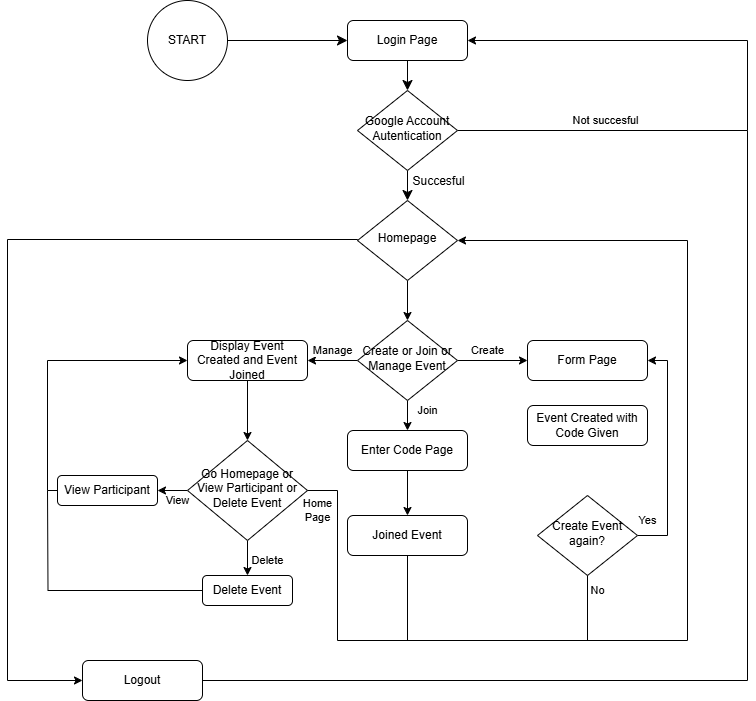

The diagram above was exported from draw.io. Its source (the exported page's mxGraphModel, read from the mxfile embedded in the PNG):
<mxGraphModel dx="1042" dy="565" grid="1" gridSize="10" guides="1" tooltips="1" connect="1" arrows="1" fold="1" page="1" pageScale="1" pageWidth="827" pageHeight="1169" math="0" shadow="0">
  <root>
    <mxCell id="WIyWlLk6GJQsqaUBKTNV-0" />
    <mxCell id="WIyWlLk6GJQsqaUBKTNV-1" parent="WIyWlLk6GJQsqaUBKTNV-0" />
    <mxCell id="8Awp4kjo9YNwcCIVO_AC-12" value="" style="edgeStyle=none;curved=1;rounded=0;orthogonalLoop=1;jettySize=auto;html=1;fontSize=12;startSize=8;endSize=8;" parent="WIyWlLk6GJQsqaUBKTNV-1" source="WIyWlLk6GJQsqaUBKTNV-3" target="WIyWlLk6GJQsqaUBKTNV-6" edge="1">
      <mxGeometry relative="1" as="geometry" />
    </mxCell>
    <mxCell id="WIyWlLk6GJQsqaUBKTNV-3" value="Login Page" style="rounded=1;whiteSpace=wrap;html=1;fontSize=12;glass=0;strokeWidth=1;shadow=0;" parent="WIyWlLk6GJQsqaUBKTNV-1" vertex="1">
      <mxGeometry x="380" y="340" width="120" height="40" as="geometry" />
    </mxCell>
    <mxCell id="8Awp4kjo9YNwcCIVO_AC-13" value="" style="edgeStyle=none;curved=1;rounded=0;orthogonalLoop=1;jettySize=auto;html=1;fontSize=12;startSize=8;endSize=8;entryX=0.5;entryY=0;entryDx=0;entryDy=0;" parent="WIyWlLk6GJQsqaUBKTNV-1" source="WIyWlLk6GJQsqaUBKTNV-6" target="qm-kfoxVOGbkGRoXNve2-0" edge="1">
      <mxGeometry relative="1" as="geometry">
        <mxPoint x="604" y="450" as="targetPoint" />
      </mxGeometry>
    </mxCell>
    <mxCell id="8Awp4kjo9YNwcCIVO_AC-35" value="Succesful" style="edgeLabel;html=1;align=center;verticalAlign=middle;resizable=0;points=[];fontSize=12;" parent="8Awp4kjo9YNwcCIVO_AC-13" vertex="1" connectable="0">
      <mxGeometry x="-0.3714" relative="1" as="geometry">
        <mxPoint x="30" y="1" as="offset" />
      </mxGeometry>
    </mxCell>
    <mxCell id="XNfMu-6W_G_d0R1fe7uO-0" value="Not succesful" style="edgeStyle=orthogonalEdgeStyle;rounded=0;orthogonalLoop=1;jettySize=auto;html=1;exitX=1;exitY=0.5;exitDx=0;exitDy=0;entryX=1;entryY=0.5;entryDx=0;entryDy=0;" edge="1" parent="WIyWlLk6GJQsqaUBKTNV-1" source="WIyWlLk6GJQsqaUBKTNV-6" target="WIyWlLk6GJQsqaUBKTNV-3">
      <mxGeometry x="-0.5526" y="10" relative="1" as="geometry">
        <Array as="points">
          <mxPoint x="780" y="450" />
          <mxPoint x="780" y="360" />
        </Array>
        <mxPoint as="offset" />
      </mxGeometry>
    </mxCell>
    <mxCell id="WIyWlLk6GJQsqaUBKTNV-6" value="Google Account Autentication" style="rhombus;whiteSpace=wrap;html=1;shadow=0;fontFamily=Helvetica;fontSize=12;align=center;strokeWidth=1;spacing=6;spacingTop=-4;" parent="WIyWlLk6GJQsqaUBKTNV-1" vertex="1">
      <mxGeometry x="390" y="410" width="100" height="80" as="geometry" />
    </mxCell>
    <mxCell id="XNfMu-6W_G_d0R1fe7uO-47" value="Join" style="edgeStyle=orthogonalEdgeStyle;rounded=0;orthogonalLoop=1;jettySize=auto;html=1;exitX=0.5;exitY=1;exitDx=0;exitDy=0;entryX=0.5;entryY=0;entryDx=0;entryDy=0;" edge="1" parent="WIyWlLk6GJQsqaUBKTNV-1" source="WIyWlLk6GJQsqaUBKTNV-10" target="XNfMu-6W_G_d0R1fe7uO-30">
      <mxGeometry x="-0.3333" y="20" relative="1" as="geometry">
        <mxPoint as="offset" />
      </mxGeometry>
    </mxCell>
    <mxCell id="XNfMu-6W_G_d0R1fe7uO-48" value="Create" style="edgeStyle=orthogonalEdgeStyle;rounded=0;orthogonalLoop=1;jettySize=auto;html=1;exitX=1;exitY=0.5;exitDx=0;exitDy=0;entryX=0;entryY=0.5;entryDx=0;entryDy=0;" edge="1" parent="WIyWlLk6GJQsqaUBKTNV-1" source="WIyWlLk6GJQsqaUBKTNV-10" target="XNfMu-6W_G_d0R1fe7uO-20">
      <mxGeometry x="-0.1429" y="10" relative="1" as="geometry">
        <mxPoint as="offset" />
      </mxGeometry>
    </mxCell>
    <mxCell id="XNfMu-6W_G_d0R1fe7uO-50" value="Manage" style="edgeStyle=orthogonalEdgeStyle;rounded=0;orthogonalLoop=1;jettySize=auto;html=1;exitX=0;exitY=0.5;exitDx=0;exitDy=0;entryX=1;entryY=0.5;entryDx=0;entryDy=0;" edge="1" parent="WIyWlLk6GJQsqaUBKTNV-1" source="WIyWlLk6GJQsqaUBKTNV-10" target="XNfMu-6W_G_d0R1fe7uO-29">
      <mxGeometry y="-10" relative="1" as="geometry">
        <mxPoint as="offset" />
      </mxGeometry>
    </mxCell>
    <mxCell id="WIyWlLk6GJQsqaUBKTNV-10" value="Create or Join or Manage Event" style="rhombus;whiteSpace=wrap;html=1;shadow=0;fontFamily=Helvetica;fontSize=12;align=center;strokeWidth=1;spacing=6;spacingTop=-4;" parent="WIyWlLk6GJQsqaUBKTNV-1" vertex="1">
      <mxGeometry x="390" y="640" width="100" height="80" as="geometry" />
    </mxCell>
    <mxCell id="8Awp4kjo9YNwcCIVO_AC-5" value="" style="edgeStyle=none;curved=1;rounded=0;orthogonalLoop=1;jettySize=auto;html=1;fontSize=12;startSize=8;endSize=8;" parent="WIyWlLk6GJQsqaUBKTNV-1" source="8Awp4kjo9YNwcCIVO_AC-0" target="WIyWlLk6GJQsqaUBKTNV-3" edge="1">
      <mxGeometry relative="1" as="geometry" />
    </mxCell>
    <mxCell id="8Awp4kjo9YNwcCIVO_AC-0" value="START" style="ellipse;whiteSpace=wrap;html=1;aspect=fixed;" parent="WIyWlLk6GJQsqaUBKTNV-1" vertex="1">
      <mxGeometry x="180" y="320" width="80" height="80" as="geometry" />
    </mxCell>
    <mxCell id="8Awp4kjo9YNwcCIVO_AC-6" style="edgeStyle=none;curved=1;rounded=0;orthogonalLoop=1;jettySize=auto;html=1;exitX=0.5;exitY=0;exitDx=0;exitDy=0;fontSize=12;startSize=8;endSize=8;" parent="WIyWlLk6GJQsqaUBKTNV-1" source="WIyWlLk6GJQsqaUBKTNV-3" target="WIyWlLk6GJQsqaUBKTNV-3" edge="1">
      <mxGeometry relative="1" as="geometry" />
    </mxCell>
    <mxCell id="qm-kfoxVOGbkGRoXNve2-3" style="edgeStyle=orthogonalEdgeStyle;rounded=0;orthogonalLoop=1;jettySize=auto;html=1;exitX=0;exitY=0.5;exitDx=0;exitDy=0;entryX=0;entryY=0.5;entryDx=0;entryDy=0;" parent="WIyWlLk6GJQsqaUBKTNV-1" source="qm-kfoxVOGbkGRoXNve2-0" target="qm-kfoxVOGbkGRoXNve2-2" edge="1">
      <mxGeometry relative="1" as="geometry">
        <Array as="points">
          <mxPoint x="390" y="559" />
          <mxPoint x="40" y="559" />
          <mxPoint x="40" y="1000" />
        </Array>
      </mxGeometry>
    </mxCell>
    <mxCell id="XNfMu-6W_G_d0R1fe7uO-38" style="edgeStyle=orthogonalEdgeStyle;rounded=0;orthogonalLoop=1;jettySize=auto;html=1;exitX=0.5;exitY=1;exitDx=0;exitDy=0;entryX=0.5;entryY=0;entryDx=0;entryDy=0;" edge="1" parent="WIyWlLk6GJQsqaUBKTNV-1" source="qm-kfoxVOGbkGRoXNve2-0" target="WIyWlLk6GJQsqaUBKTNV-10">
      <mxGeometry relative="1" as="geometry" />
    </mxCell>
    <mxCell id="qm-kfoxVOGbkGRoXNve2-0" value="Homepage" style="rhombus;whiteSpace=wrap;html=1;shadow=0;fontFamily=Helvetica;fontSize=12;align=center;strokeWidth=1;spacing=6;spacingTop=-4;" parent="WIyWlLk6GJQsqaUBKTNV-1" vertex="1">
      <mxGeometry x="390" y="520" width="100" height="80" as="geometry" />
    </mxCell>
    <mxCell id="qm-kfoxVOGbkGRoXNve2-2" value="Logout" style="rounded=1;whiteSpace=wrap;html=1;fontSize=12;glass=0;strokeWidth=1;shadow=0;" parent="WIyWlLk6GJQsqaUBKTNV-1" vertex="1">
      <mxGeometry x="115" y="980" width="120" height="40" as="geometry" />
    </mxCell>
    <mxCell id="XNfMu-6W_G_d0R1fe7uO-3" value="" style="endArrow=none;html=1;rounded=0;exitX=1;exitY=0.5;exitDx=0;exitDy=0;" edge="1" parent="WIyWlLk6GJQsqaUBKTNV-1" source="qm-kfoxVOGbkGRoXNve2-2">
      <mxGeometry width="50" height="50" relative="1" as="geometry">
        <mxPoint x="400" y="720" as="sourcePoint" />
        <mxPoint x="780" y="450" as="targetPoint" />
        <Array as="points">
          <mxPoint x="780" y="1000" />
        </Array>
      </mxGeometry>
    </mxCell>
    <mxCell id="XNfMu-6W_G_d0R1fe7uO-20" value="Form Page" style="rounded=1;whiteSpace=wrap;html=1;fontSize=12;glass=0;strokeWidth=1;shadow=0;" vertex="1" parent="WIyWlLk6GJQsqaUBKTNV-1">
      <mxGeometry x="560" y="660" width="120" height="40" as="geometry" />
    </mxCell>
    <mxCell id="XNfMu-6W_G_d0R1fe7uO-21" value="Event Created with Code Given" style="rounded=1;whiteSpace=wrap;html=1;fontSize=12;glass=0;strokeWidth=1;shadow=0;" vertex="1" parent="WIyWlLk6GJQsqaUBKTNV-1">
      <mxGeometry x="560" y="725" width="120" height="40" as="geometry" />
    </mxCell>
    <mxCell id="XNfMu-6W_G_d0R1fe7uO-49" value="Yes" style="edgeStyle=orthogonalEdgeStyle;rounded=0;orthogonalLoop=1;jettySize=auto;html=1;exitX=1;exitY=0.5;exitDx=0;exitDy=0;entryX=1;entryY=0.5;entryDx=0;entryDy=0;" edge="1" parent="WIyWlLk6GJQsqaUBKTNV-1" source="XNfMu-6W_G_d0R1fe7uO-22" target="XNfMu-6W_G_d0R1fe7uO-20">
      <mxGeometry x="-0.9111" y="15" relative="1" as="geometry">
        <Array as="points">
          <mxPoint x="700" y="855" />
          <mxPoint x="700" y="680" />
        </Array>
        <mxPoint as="offset" />
      </mxGeometry>
    </mxCell>
    <mxCell id="XNfMu-6W_G_d0R1fe7uO-22" value="Create Event again?" style="rhombus;whiteSpace=wrap;html=1;shadow=0;fontFamily=Helvetica;fontSize=12;align=center;strokeWidth=1;spacing=6;spacingTop=-4;" vertex="1" parent="WIyWlLk6GJQsqaUBKTNV-1">
      <mxGeometry x="570" y="815" width="100" height="80" as="geometry" />
    </mxCell>
    <mxCell id="XNfMu-6W_G_d0R1fe7uO-27" value="Joined Event" style="rounded=1;whiteSpace=wrap;html=1;fontSize=12;glass=0;strokeWidth=1;shadow=0;" vertex="1" parent="WIyWlLk6GJQsqaUBKTNV-1">
      <mxGeometry x="380" y="835" width="120" height="40" as="geometry" />
    </mxCell>
    <mxCell id="XNfMu-6W_G_d0R1fe7uO-34" value="View" style="edgeStyle=orthogonalEdgeStyle;rounded=0;orthogonalLoop=1;jettySize=auto;html=1;exitX=0;exitY=0.5;exitDx=0;exitDy=0;entryX=1;entryY=0.5;entryDx=0;entryDy=0;" edge="1" parent="WIyWlLk6GJQsqaUBKTNV-1" source="XNfMu-6W_G_d0R1fe7uO-28" target="XNfMu-6W_G_d0R1fe7uO-31">
      <mxGeometry x="-0.3333" y="10" relative="1" as="geometry">
        <mxPoint as="offset" />
      </mxGeometry>
    </mxCell>
    <mxCell id="XNfMu-6W_G_d0R1fe7uO-36" value="Delete" style="edgeStyle=orthogonalEdgeStyle;rounded=0;orthogonalLoop=1;jettySize=auto;html=1;exitX=0.5;exitY=1;exitDx=0;exitDy=0;entryX=0.5;entryY=0;entryDx=0;entryDy=0;" edge="1" parent="WIyWlLk6GJQsqaUBKTNV-1" source="XNfMu-6W_G_d0R1fe7uO-28" target="XNfMu-6W_G_d0R1fe7uO-35">
      <mxGeometry x="0.1429" y="20" relative="1" as="geometry">
        <mxPoint as="offset" />
      </mxGeometry>
    </mxCell>
    <mxCell id="XNfMu-6W_G_d0R1fe7uO-28" value="Go Homepage or View Participant or Delete Event" style="rhombus;whiteSpace=wrap;html=1;shadow=0;fontFamily=Helvetica;fontSize=12;align=center;strokeWidth=1;spacing=6;spacingTop=-4;" vertex="1" parent="WIyWlLk6GJQsqaUBKTNV-1">
      <mxGeometry x="220" y="760" width="120" height="100" as="geometry" />
    </mxCell>
    <mxCell id="XNfMu-6W_G_d0R1fe7uO-39" style="edgeStyle=orthogonalEdgeStyle;rounded=0;orthogonalLoop=1;jettySize=auto;html=1;exitX=0.5;exitY=1;exitDx=0;exitDy=0;entryX=0.5;entryY=0;entryDx=0;entryDy=0;" edge="1" parent="WIyWlLk6GJQsqaUBKTNV-1" source="XNfMu-6W_G_d0R1fe7uO-29" target="XNfMu-6W_G_d0R1fe7uO-28">
      <mxGeometry relative="1" as="geometry" />
    </mxCell>
    <mxCell id="XNfMu-6W_G_d0R1fe7uO-29" value="Display Event Created and Event Joined" style="rounded=1;whiteSpace=wrap;html=1;fontSize=12;glass=0;strokeWidth=1;shadow=0;" vertex="1" parent="WIyWlLk6GJQsqaUBKTNV-1">
      <mxGeometry x="220" y="659.9999999999999" width="120" height="40" as="geometry" />
    </mxCell>
    <mxCell id="XNfMu-6W_G_d0R1fe7uO-46" style="edgeStyle=orthogonalEdgeStyle;rounded=0;orthogonalLoop=1;jettySize=auto;html=1;exitX=0.5;exitY=1;exitDx=0;exitDy=0;entryX=0.5;entryY=0;entryDx=0;entryDy=0;" edge="1" parent="WIyWlLk6GJQsqaUBKTNV-1" source="XNfMu-6W_G_d0R1fe7uO-30" target="XNfMu-6W_G_d0R1fe7uO-27">
      <mxGeometry relative="1" as="geometry" />
    </mxCell>
    <mxCell id="XNfMu-6W_G_d0R1fe7uO-30" value="Enter Code Page" style="rounded=1;whiteSpace=wrap;html=1;fontSize=12;glass=0;strokeWidth=1;shadow=0;" vertex="1" parent="WIyWlLk6GJQsqaUBKTNV-1">
      <mxGeometry x="380" y="750" width="120" height="40" as="geometry" />
    </mxCell>
    <mxCell id="XNfMu-6W_G_d0R1fe7uO-33" style="edgeStyle=orthogonalEdgeStyle;rounded=0;orthogonalLoop=1;jettySize=auto;html=1;exitX=0;exitY=0.5;exitDx=0;exitDy=0;entryX=0;entryY=0.5;entryDx=0;entryDy=0;" edge="1" parent="WIyWlLk6GJQsqaUBKTNV-1" source="XNfMu-6W_G_d0R1fe7uO-31" target="XNfMu-6W_G_d0R1fe7uO-29">
      <mxGeometry relative="1" as="geometry">
        <Array as="points">
          <mxPoint x="80" y="810" />
          <mxPoint x="80" y="680" />
        </Array>
      </mxGeometry>
    </mxCell>
    <mxCell id="XNfMu-6W_G_d0R1fe7uO-31" value="View Participant" style="rounded=1;whiteSpace=wrap;html=1;" vertex="1" parent="WIyWlLk6GJQsqaUBKTNV-1">
      <mxGeometry x="90" y="795" width="100" height="30" as="geometry" />
    </mxCell>
    <mxCell id="XNfMu-6W_G_d0R1fe7uO-37" style="edgeStyle=orthogonalEdgeStyle;rounded=0;orthogonalLoop=1;jettySize=auto;html=1;exitX=0;exitY=0.5;exitDx=0;exitDy=0;endArrow=none;startFill=0;" edge="1" parent="WIyWlLk6GJQsqaUBKTNV-1" source="XNfMu-6W_G_d0R1fe7uO-35">
      <mxGeometry relative="1" as="geometry">
        <mxPoint x="80" y="810" as="targetPoint" />
      </mxGeometry>
    </mxCell>
    <mxCell id="XNfMu-6W_G_d0R1fe7uO-35" value="Delete Event" style="rounded=1;whiteSpace=wrap;html=1;" vertex="1" parent="WIyWlLk6GJQsqaUBKTNV-1">
      <mxGeometry x="235" y="895" width="90" height="30" as="geometry" />
    </mxCell>
    <mxCell id="XNfMu-6W_G_d0R1fe7uO-41" value="Home&lt;div&gt;Page&lt;/div&gt;" style="endArrow=classic;html=1;rounded=0;exitX=1;exitY=0.5;exitDx=0;exitDy=0;entryX=1;entryY=0.5;entryDx=0;entryDy=0;endFill=1;" edge="1" parent="WIyWlLk6GJQsqaUBKTNV-1" source="XNfMu-6W_G_d0R1fe7uO-28" target="qm-kfoxVOGbkGRoXNve2-0">
      <mxGeometry x="-0.913" y="-20" width="50" height="50" relative="1" as="geometry">
        <mxPoint x="390" y="820" as="sourcePoint" />
        <mxPoint x="780" y="960" as="targetPoint" />
        <Array as="points">
          <mxPoint x="370" y="810" />
          <mxPoint x="370" y="960" />
          <mxPoint x="720" y="960" />
          <mxPoint x="720" y="560" />
        </Array>
        <mxPoint as="offset" />
      </mxGeometry>
    </mxCell>
    <mxCell id="XNfMu-6W_G_d0R1fe7uO-44" value="" style="endArrow=none;html=1;rounded=0;entryX=0.5;entryY=1;entryDx=0;entryDy=0;" edge="1" parent="WIyWlLk6GJQsqaUBKTNV-1" target="XNfMu-6W_G_d0R1fe7uO-27">
      <mxGeometry width="50" height="50" relative="1" as="geometry">
        <mxPoint x="440" y="960" as="sourcePoint" />
        <mxPoint x="440" y="970" as="targetPoint" />
      </mxGeometry>
    </mxCell>
    <mxCell id="XNfMu-6W_G_d0R1fe7uO-45" value="No" style="endArrow=none;html=1;rounded=0;entryX=0.5;entryY=1;entryDx=0;entryDy=0;" edge="1" parent="WIyWlLk6GJQsqaUBKTNV-1" target="XNfMu-6W_G_d0R1fe7uO-22">
      <mxGeometry x="0.5385" y="-10" width="50" height="50" relative="1" as="geometry">
        <mxPoint x="620" y="960" as="sourcePoint" />
        <mxPoint x="460" y="870" as="targetPoint" />
        <mxPoint as="offset" />
      </mxGeometry>
    </mxCell>
  </root>
</mxGraphModel>